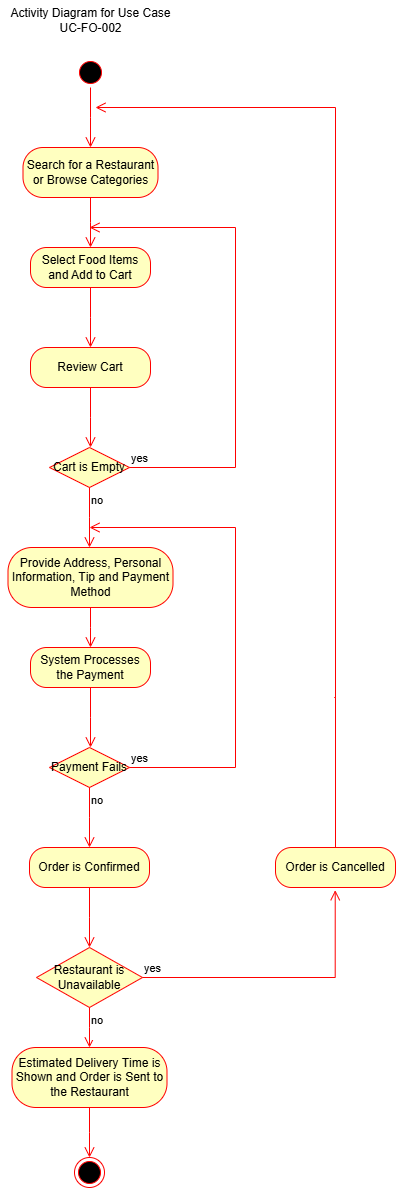

The diagram above was exported from draw.io. Its source (the exported page's mxGraphModel, read from the mxfile embedded in the PNG):
<mxGraphModel dx="678" dy="522" grid="1" gridSize="10" guides="1" tooltips="1" connect="1" arrows="1" fold="1" page="1" pageScale="1" pageWidth="827" pageHeight="1169" math="0" shadow="0">
  <root>
    <mxCell id="0" />
    <mxCell id="1" parent="0" />
    <mxCell id="xaSHdx-4qOMrsMiMAsuW-1" value="" style="ellipse;html=1;shape=startState;fillColor=#000000;strokeColor=#ff0000;" vertex="1" parent="1">
      <mxGeometry x="260" y="130" width="30" height="30" as="geometry" />
    </mxCell>
    <mxCell id="xaSHdx-4qOMrsMiMAsuW-2" value="" style="edgeStyle=orthogonalEdgeStyle;html=1;verticalAlign=bottom;endArrow=open;endSize=8;strokeColor=#ff0000;rounded=0;" edge="1" source="xaSHdx-4qOMrsMiMAsuW-1" parent="1">
      <mxGeometry relative="1" as="geometry">
        <mxPoint x="275" y="220" as="targetPoint" />
      </mxGeometry>
    </mxCell>
    <mxCell id="xaSHdx-4qOMrsMiMAsuW-3" value="Activity Diagram for Use Case&lt;div&gt;UC-FO-002&lt;/div&gt;" style="text;html=1;align=center;verticalAlign=middle;resizable=0;points=[];autosize=1;strokeColor=none;fillColor=none;" vertex="1" parent="1">
      <mxGeometry x="185" y="73" width="180" height="40" as="geometry" />
    </mxCell>
    <mxCell id="xaSHdx-4qOMrsMiMAsuW-4" value="Search for a Restaurant or Browse Categories" style="rounded=1;whiteSpace=wrap;html=1;arcSize=40;fontColor=#000000;fillColor=#ffffc0;strokeColor=#ff0000;" vertex="1" parent="1">
      <mxGeometry x="207.5" y="220" width="135" height="50" as="geometry" />
    </mxCell>
    <mxCell id="xaSHdx-4qOMrsMiMAsuW-5" value="" style="edgeStyle=orthogonalEdgeStyle;html=1;verticalAlign=bottom;endArrow=open;endSize=8;strokeColor=#ff0000;rounded=0;" edge="1" source="xaSHdx-4qOMrsMiMAsuW-4" parent="1">
      <mxGeometry relative="1" as="geometry">
        <mxPoint x="275" y="320" as="targetPoint" />
      </mxGeometry>
    </mxCell>
    <mxCell id="xaSHdx-4qOMrsMiMAsuW-6" value="Select Food Items and Add to Cart" style="rounded=1;whiteSpace=wrap;html=1;arcSize=40;fontColor=#000000;fillColor=#ffffc0;strokeColor=#ff0000;" vertex="1" parent="1">
      <mxGeometry x="215" y="320" width="120" height="40" as="geometry" />
    </mxCell>
    <mxCell id="xaSHdx-4qOMrsMiMAsuW-7" value="" style="edgeStyle=orthogonalEdgeStyle;html=1;verticalAlign=bottom;endArrow=open;endSize=8;strokeColor=#ff0000;rounded=0;" edge="1" source="xaSHdx-4qOMrsMiMAsuW-6" parent="1">
      <mxGeometry relative="1" as="geometry">
        <mxPoint x="275" y="420" as="targetPoint" />
      </mxGeometry>
    </mxCell>
    <mxCell id="xaSHdx-4qOMrsMiMAsuW-8" value="Review Cart" style="rounded=1;whiteSpace=wrap;html=1;arcSize=40;fontColor=#000000;fillColor=#ffffc0;strokeColor=#ff0000;" vertex="1" parent="1">
      <mxGeometry x="215" y="420" width="120" height="40" as="geometry" />
    </mxCell>
    <mxCell id="xaSHdx-4qOMrsMiMAsuW-9" value="" style="edgeStyle=orthogonalEdgeStyle;html=1;verticalAlign=bottom;endArrow=open;endSize=8;strokeColor=#ff0000;rounded=0;" edge="1" source="xaSHdx-4qOMrsMiMAsuW-8" parent="1">
      <mxGeometry relative="1" as="geometry">
        <mxPoint x="275" y="520" as="targetPoint" />
      </mxGeometry>
    </mxCell>
    <mxCell id="xaSHdx-4qOMrsMiMAsuW-10" value="Cart is Empty" style="rhombus;whiteSpace=wrap;html=1;fontColor=#000000;fillColor=#ffffc0;strokeColor=#ff0000;" vertex="1" parent="1">
      <mxGeometry x="234" y="520" width="80" height="40" as="geometry" />
    </mxCell>
    <mxCell id="xaSHdx-4qOMrsMiMAsuW-11" value="yes" style="edgeStyle=orthogonalEdgeStyle;html=1;align=left;verticalAlign=bottom;endArrow=open;endSize=8;strokeColor=#ff0000;rounded=0;" edge="1" source="xaSHdx-4qOMrsMiMAsuW-10" parent="1">
      <mxGeometry x="-1" relative="1" as="geometry">
        <mxPoint x="274" y="300" as="targetPoint" />
        <Array as="points">
          <mxPoint x="420" y="540" />
          <mxPoint x="420" y="300" />
        </Array>
      </mxGeometry>
    </mxCell>
    <mxCell id="xaSHdx-4qOMrsMiMAsuW-12" value="no" style="edgeStyle=orthogonalEdgeStyle;html=1;align=left;verticalAlign=top;endArrow=open;endSize=8;strokeColor=#ff0000;rounded=0;" edge="1" source="xaSHdx-4qOMrsMiMAsuW-10" parent="1">
      <mxGeometry x="-1" relative="1" as="geometry">
        <mxPoint x="274" y="620" as="targetPoint" />
      </mxGeometry>
    </mxCell>
    <mxCell id="xaSHdx-4qOMrsMiMAsuW-13" value="Provide Address, Personal Information, Tip and Payment Method" style="rounded=1;whiteSpace=wrap;html=1;arcSize=40;fontColor=#000000;fillColor=#ffffc0;strokeColor=#ff0000;" vertex="1" parent="1">
      <mxGeometry x="192.5" y="620" width="165" height="60" as="geometry" />
    </mxCell>
    <mxCell id="xaSHdx-4qOMrsMiMAsuW-14" value="" style="edgeStyle=orthogonalEdgeStyle;html=1;verticalAlign=bottom;endArrow=open;endSize=8;strokeColor=#ff0000;rounded=0;" edge="1" source="xaSHdx-4qOMrsMiMAsuW-13" parent="1">
      <mxGeometry relative="1" as="geometry">
        <mxPoint x="275" y="720" as="targetPoint" />
      </mxGeometry>
    </mxCell>
    <mxCell id="xaSHdx-4qOMrsMiMAsuW-15" value="System Processes the Payment" style="rounded=1;whiteSpace=wrap;html=1;arcSize=40;fontColor=#000000;fillColor=#ffffc0;strokeColor=#ff0000;" vertex="1" parent="1">
      <mxGeometry x="215" y="720" width="120" height="40" as="geometry" />
    </mxCell>
    <mxCell id="xaSHdx-4qOMrsMiMAsuW-16" value="" style="edgeStyle=orthogonalEdgeStyle;html=1;verticalAlign=bottom;endArrow=open;endSize=8;strokeColor=#ff0000;rounded=0;" edge="1" source="xaSHdx-4qOMrsMiMAsuW-15" parent="1">
      <mxGeometry relative="1" as="geometry">
        <mxPoint x="275" y="820" as="targetPoint" />
      </mxGeometry>
    </mxCell>
    <mxCell id="xaSHdx-4qOMrsMiMAsuW-17" value="Payment Fails" style="rhombus;whiteSpace=wrap;html=1;fontColor=#000000;fillColor=#ffffc0;strokeColor=#ff0000;" vertex="1" parent="1">
      <mxGeometry x="234" y="820" width="80" height="40" as="geometry" />
    </mxCell>
    <mxCell id="xaSHdx-4qOMrsMiMAsuW-18" value="yes" style="edgeStyle=orthogonalEdgeStyle;html=1;align=left;verticalAlign=bottom;endArrow=open;endSize=8;strokeColor=#ff0000;rounded=0;" edge="1" source="xaSHdx-4qOMrsMiMAsuW-17" parent="1">
      <mxGeometry x="-1" relative="1" as="geometry">
        <mxPoint x="274" y="600" as="targetPoint" />
        <Array as="points">
          <mxPoint x="420" y="840" />
          <mxPoint x="420" y="600" />
        </Array>
      </mxGeometry>
    </mxCell>
    <mxCell id="xaSHdx-4qOMrsMiMAsuW-19" value="no" style="edgeStyle=orthogonalEdgeStyle;html=1;align=left;verticalAlign=top;endArrow=open;endSize=8;strokeColor=#ff0000;rounded=0;" edge="1" source="xaSHdx-4qOMrsMiMAsuW-17" parent="1">
      <mxGeometry x="-1" relative="1" as="geometry">
        <mxPoint x="274" y="920" as="targetPoint" />
      </mxGeometry>
    </mxCell>
    <mxCell id="xaSHdx-4qOMrsMiMAsuW-20" value="Order is Confirmed" style="rounded=1;whiteSpace=wrap;html=1;arcSize=40;fontColor=#000000;fillColor=#ffffc0;strokeColor=#ff0000;" vertex="1" parent="1">
      <mxGeometry x="214" y="920" width="120" height="40" as="geometry" />
    </mxCell>
    <mxCell id="xaSHdx-4qOMrsMiMAsuW-21" value="" style="edgeStyle=orthogonalEdgeStyle;html=1;verticalAlign=bottom;endArrow=open;endSize=8;strokeColor=#ff0000;rounded=0;" edge="1" source="xaSHdx-4qOMrsMiMAsuW-20" parent="1">
      <mxGeometry relative="1" as="geometry">
        <mxPoint x="274" y="1020" as="targetPoint" />
      </mxGeometry>
    </mxCell>
    <mxCell id="xaSHdx-4qOMrsMiMAsuW-22" value="Restaurant is Unavailable" style="rhombus;whiteSpace=wrap;html=1;fontColor=#000000;fillColor=#ffffc0;strokeColor=#ff0000;" vertex="1" parent="1">
      <mxGeometry x="221" y="1020" width="106" height="60" as="geometry" />
    </mxCell>
    <mxCell id="xaSHdx-4qOMrsMiMAsuW-23" value="yes" style="edgeStyle=orthogonalEdgeStyle;html=1;align=left;verticalAlign=bottom;endArrow=open;endSize=8;strokeColor=#ff0000;rounded=0;entryX=0.581;entryY=1.069;entryDx=0;entryDy=0;entryPerimeter=0;exitX=1;exitY=0.5;exitDx=0;exitDy=0;" edge="1" source="xaSHdx-4qOMrsMiMAsuW-22" parent="1">
      <mxGeometry x="-1" relative="1" as="geometry">
        <mxPoint x="519.7199999999999" y="962.76" as="targetPoint" />
        <mxPoint x="330" y="1050" as="sourcePoint" />
        <Array as="points">
          <mxPoint x="520" y="1050" />
        </Array>
      </mxGeometry>
    </mxCell>
    <mxCell id="xaSHdx-4qOMrsMiMAsuW-24" value="no&lt;div&gt;&lt;br&gt;&lt;/div&gt;" style="edgeStyle=orthogonalEdgeStyle;html=1;align=left;verticalAlign=top;endArrow=open;endSize=8;strokeColor=#ff0000;rounded=0;" edge="1" source="xaSHdx-4qOMrsMiMAsuW-22" parent="1">
      <mxGeometry x="-1" relative="1" as="geometry">
        <mxPoint x="274" y="1120" as="targetPoint" />
      </mxGeometry>
    </mxCell>
    <mxCell id="xaSHdx-4qOMrsMiMAsuW-27" value="Order is Cancelled" style="rounded=1;whiteSpace=wrap;html=1;arcSize=40;fontColor=#000000;fillColor=#ffffc0;strokeColor=#ff0000;" vertex="1" parent="1">
      <mxGeometry x="460" y="920" width="120" height="40" as="geometry" />
    </mxCell>
    <mxCell id="xaSHdx-4qOMrsMiMAsuW-31" value="" style="edgeStyle=orthogonalEdgeStyle;html=1;verticalAlign=bottom;endArrow=open;endSize=8;strokeColor=#ff0000;rounded=0;" edge="1" parent="1">
      <mxGeometry relative="1" as="geometry">
        <mxPoint x="280" y="180" as="targetPoint" />
        <mxPoint x="520" y="920" as="sourcePoint" />
        <Array as="points">
          <mxPoint x="519" y="770" />
          <mxPoint x="520" y="770" />
          <mxPoint x="520" y="750" />
        </Array>
      </mxGeometry>
    </mxCell>
    <mxCell id="xaSHdx-4qOMrsMiMAsuW-32" value="Estimated Delivery Time is Shown and Order is Sent to the Restaurant" style="rounded=1;whiteSpace=wrap;html=1;arcSize=40;fontColor=#000000;fillColor=#ffffc0;strokeColor=#ff0000;" vertex="1" parent="1">
      <mxGeometry x="196.5" y="1120" width="155" height="60" as="geometry" />
    </mxCell>
    <mxCell id="xaSHdx-4qOMrsMiMAsuW-33" value="" style="edgeStyle=orthogonalEdgeStyle;html=1;verticalAlign=bottom;endArrow=open;endSize=8;strokeColor=#ff0000;rounded=0;" edge="1" source="xaSHdx-4qOMrsMiMAsuW-32" parent="1">
      <mxGeometry relative="1" as="geometry">
        <mxPoint x="274" y="1230" as="targetPoint" />
      </mxGeometry>
    </mxCell>
    <mxCell id="xaSHdx-4qOMrsMiMAsuW-34" value="" style="ellipse;html=1;shape=endState;fillColor=#000000;strokeColor=#ff0000;" vertex="1" parent="1">
      <mxGeometry x="259" y="1230" width="30" height="30" as="geometry" />
    </mxCell>
  </root>
</mxGraphModel>